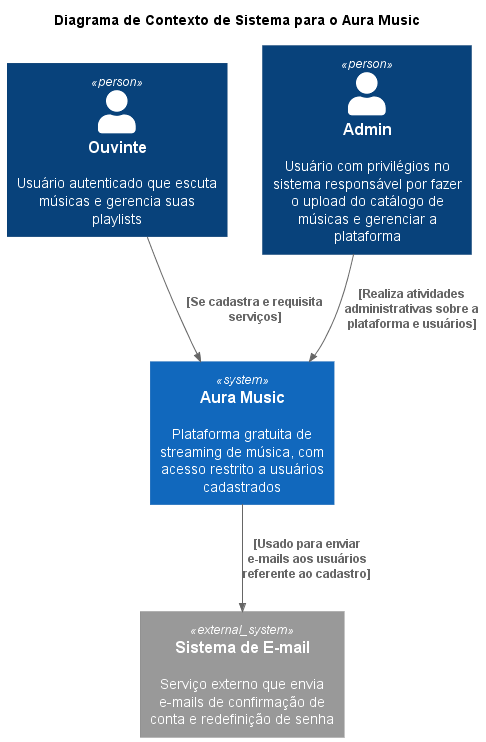

The diagram above was rendered by PlantUML. Its source (embedded in the PNG):
@startuml Context
!include https://raw.githubusercontent.com/plantuml-stdlib/C4-PlantUML/master/C4_Container.puml

title Diagrama de Contexto de Sistema para o Aura Music

' Atores que utilizam o sistema
Person(listener, "Ouvinte", "Usuário autenticado que escuta músicas e gerencia suas playlists")
Person(admin, "Admin", "Usuário com privilégios no sistema responsável por fazer o upload do catálogo de músicas e gerenciar a plataforma")

' O sistema que estamos construindo
System(aura_music, "Aura Music", "Plataforma gratuita de streaming de música, com acesso restrito a usuários cadastrados")

' Sistemas externos
System_Ext(email_system, "Sistema de E-mail", "Serviço externo que envia e-mails de confirmação de conta e redefinição de senha")

' Relações entre os elementos
Rel(listener, aura_music, "[Se cadastra e requisita serviços]")
Rel(admin, aura_music, "[Realiza atividades administrativas sobre a plataforma e usuários]")

Rel(aura_music, email_system, "[Usado para enviar e-mails aos usuários referente ao cadastro]")
@enduml